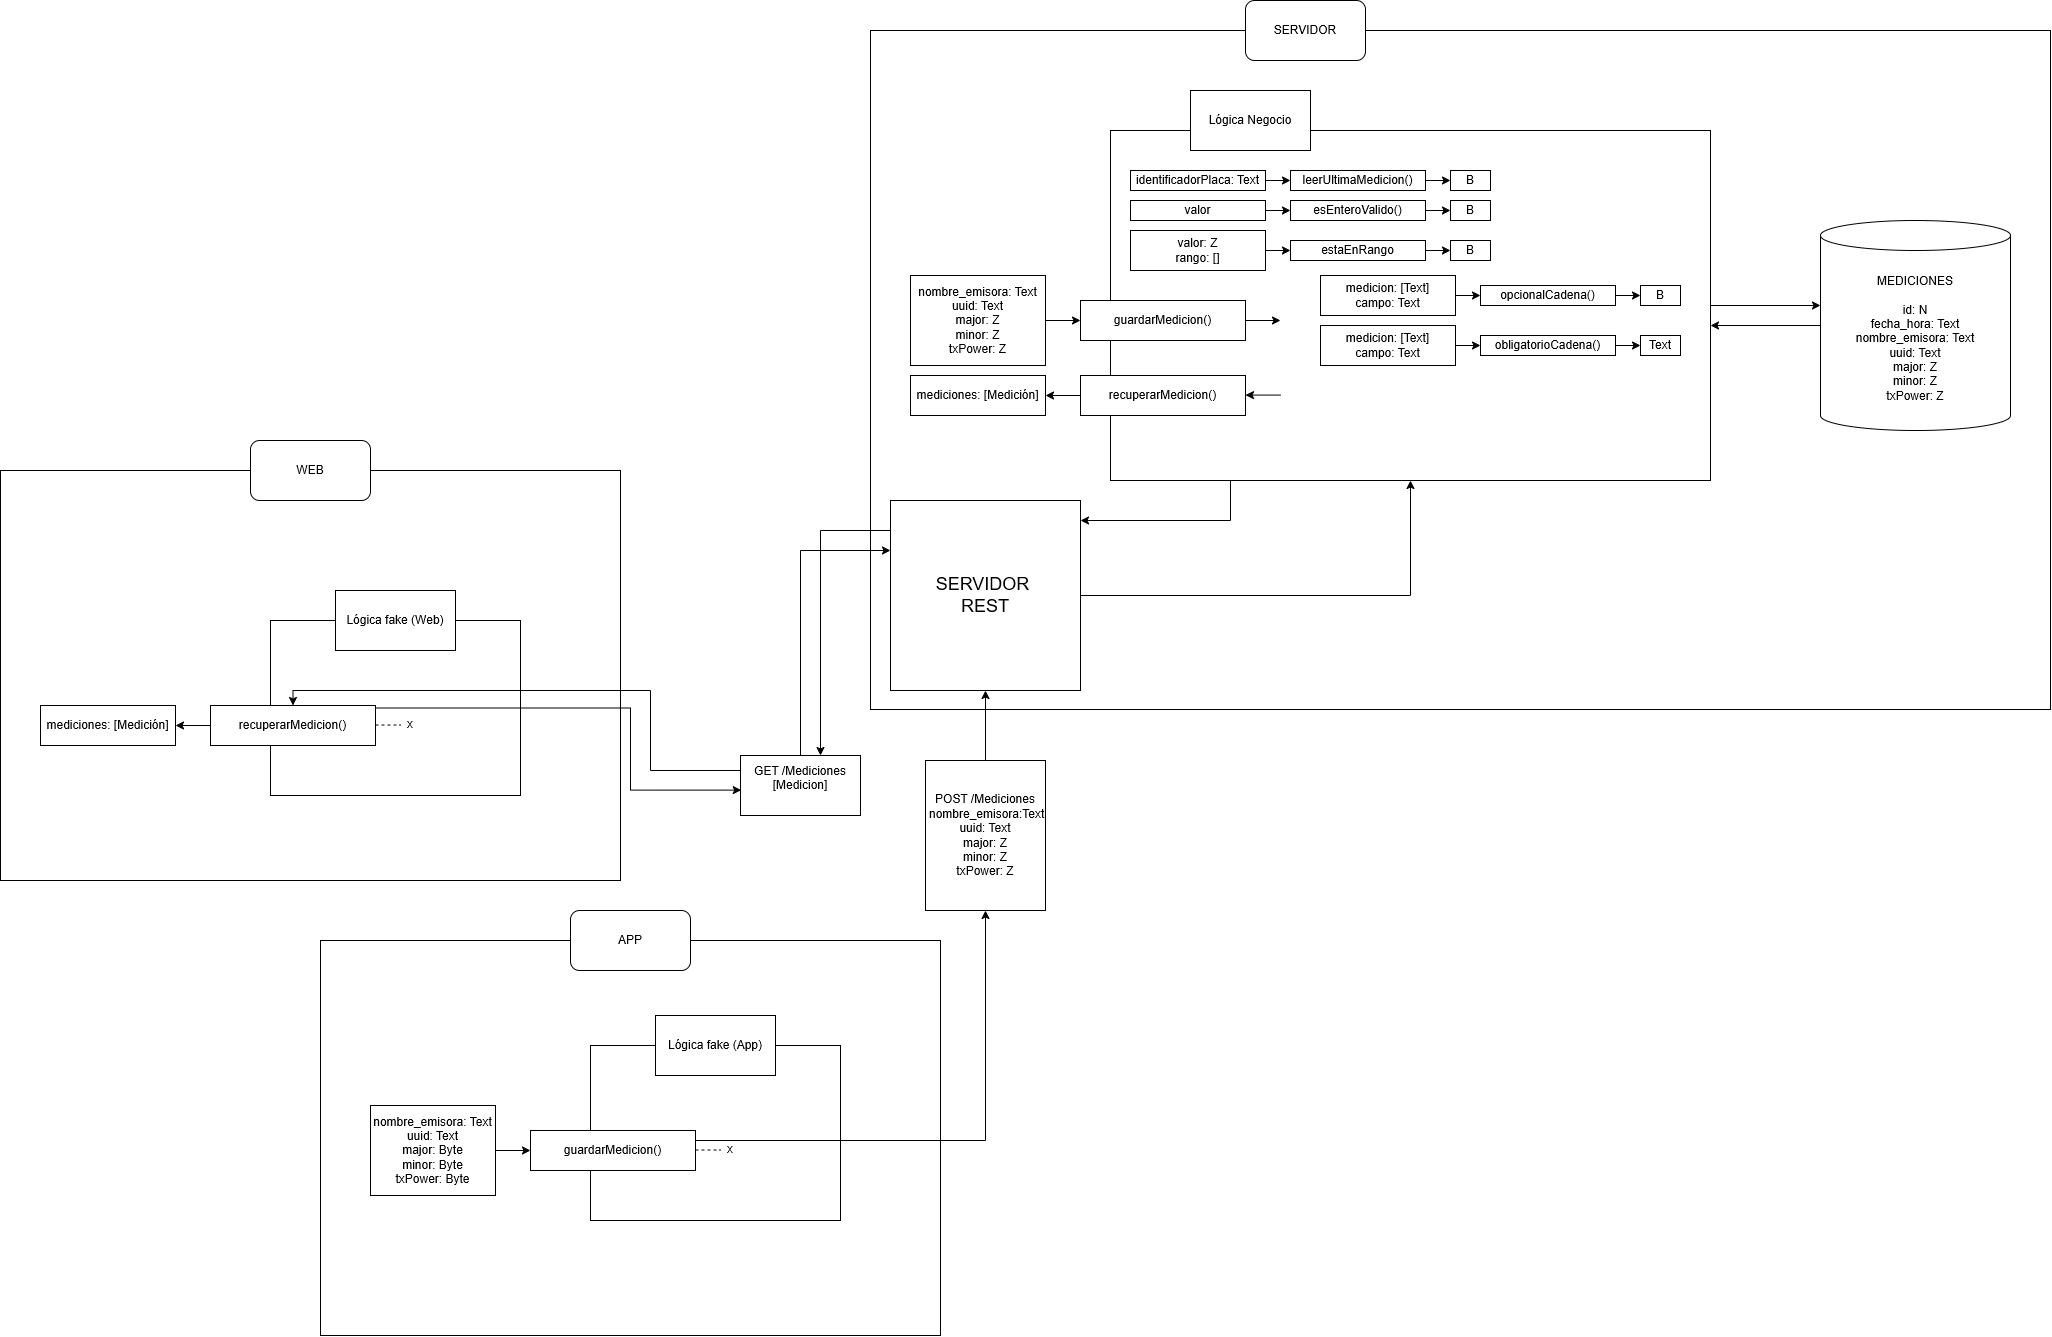

The diagram above was exported from draw.io. Its source (the exported page's mxGraphModel, read from the mxfile embedded in the PNG):
<mxGraphModel dx="3446" dy="1056" grid="1" gridSize="10" guides="1" tooltips="1" connect="1" arrows="1" fold="1" page="1" pageScale="1" pageWidth="850" pageHeight="1100" math="0" shadow="0">
  <root>
    <mxCell id="0" />
    <mxCell id="1" parent="0" />
    <mxCell id="FNugyg5hPAxynWc7yTCg-18" parent="1" style="rounded=0;whiteSpace=wrap;html=1;" value="" vertex="1">
      <mxGeometry height="679" width="1180" x="-360" y="190" as="geometry" />
    </mxCell>
    <mxCell id="RNt17miXwzdBr9-ocXLZ-2" edge="1" parent="1" source="FNugyg5hPAxynWc7yTCg-19" style="edgeStyle=orthogonalEdgeStyle;rounded=0;orthogonalLoop=1;jettySize=auto;html=1;" target="FNugyg5hPAxynWc7yTCg-20">
      <mxGeometry relative="1" as="geometry">
        <Array as="points">
          <mxPoint x="210.04000000000002" y="510" />
          <mxPoint x="210.04000000000002" y="510" />
        </Array>
      </mxGeometry>
    </mxCell>
    <mxCell id="FNugyg5hPAxynWc7yTCg-19" parent="1" style="shape=cylinder3;whiteSpace=wrap;html=1;boundedLbl=1;backgroundOutline=1;size=15;" value="MEDICIONES&lt;div&gt;&lt;br&gt;&lt;/div&gt;&lt;div&gt;id: N&lt;/div&gt;&lt;div&gt;fecha_hora: Text&lt;/div&gt;&lt;div&gt;nombre_emisora: Text&lt;/div&gt;&lt;div&gt;uuid: Text&lt;/div&gt;&lt;div&gt;major: Z&lt;/div&gt;&lt;div&gt;minor: Z&lt;/div&gt;&lt;div&gt;txPower: Z&lt;/div&gt;" vertex="1">
      <mxGeometry height="210" width="190" x="590" y="380" as="geometry" />
    </mxCell>
    <mxCell id="RNt17miXwzdBr9-ocXLZ-1" edge="1" parent="1" source="FNugyg5hPAxynWc7yTCg-20" style="edgeStyle=orthogonalEdgeStyle;rounded=0;orthogonalLoop=1;jettySize=auto;html=1;" target="FNugyg5hPAxynWc7yTCg-19">
      <mxGeometry relative="1" as="geometry">
        <Array as="points">
          <mxPoint x="200" y="480" />
          <mxPoint x="200" y="480" />
        </Array>
      </mxGeometry>
    </mxCell>
    <mxCell id="RNt17miXwzdBr9-ocXLZ-18" edge="1" parent="1" source="FNugyg5hPAxynWc7yTCg-20" style="edgeStyle=orthogonalEdgeStyle;rounded=0;orthogonalLoop=1;jettySize=auto;html=1;" target="RNt17miXwzdBr9-ocXLZ-4">
      <mxGeometry relative="1" as="geometry">
        <Array as="points">
          <mxPoint x="0.030000000000001137" y="680" />
        </Array>
      </mxGeometry>
    </mxCell>
    <mxCell id="FNugyg5hPAxynWc7yTCg-20" parent="1" style="rounded=0;whiteSpace=wrap;html=1;" value="" vertex="1">
      <mxGeometry height="350" width="600" x="-120" y="290" as="geometry" />
    </mxCell>
    <mxCell id="FNugyg5hPAxynWc7yTCg-21" parent="1" style="rounded=0;whiteSpace=wrap;html=1;" value="Lógica Negocio" vertex="1">
      <mxGeometry height="60" width="120" x="-40" y="250" as="geometry" />
    </mxCell>
    <mxCell id="FNugyg5hPAxynWc7yTCg-22" parent="1" style="rounded=0;whiteSpace=wrap;html=1;" value="guardarMedicion()" vertex="1">
      <mxGeometry height="40" width="165" x="-150" y="460" as="geometry" />
    </mxCell>
    <mxCell id="FNugyg5hPAxynWc7yTCg-23" edge="1" parent="1" source="FNugyg5hPAxynWc7yTCg-24" style="edgeStyle=orthogonalEdgeStyle;rounded=0;orthogonalLoop=1;jettySize=auto;html=1;entryX=1;entryY=0.5;entryDx=0;entryDy=0;" target="FNugyg5hPAxynWc7yTCg-29">
      <mxGeometry relative="1" as="geometry" />
    </mxCell>
    <mxCell id="FNugyg5hPAxynWc7yTCg-24" parent="1" style="rounded=0;whiteSpace=wrap;html=1;" value="recuperarMedicion()" vertex="1">
      <mxGeometry height="40" width="165" x="-150" y="535" as="geometry" />
    </mxCell>
    <mxCell id="FNugyg5hPAxynWc7yTCg-25" edge="1" parent="1" source="FNugyg5hPAxynWc7yTCg-26" style="edgeStyle=orthogonalEdgeStyle;rounded=0;orthogonalLoop=1;jettySize=auto;html=1;entryX=0;entryY=0.5;entryDx=0;entryDy=0;" target="FNugyg5hPAxynWc7yTCg-22">
      <mxGeometry relative="1" as="geometry" />
    </mxCell>
    <mxCell id="FNugyg5hPAxynWc7yTCg-26" parent="1" style="rounded=0;whiteSpace=wrap;html=1;" value="&lt;div&gt;nombre_emisora: Text&lt;/div&gt;&lt;div&gt;uuid: Text&lt;/div&gt;&lt;div&gt;major: Z&lt;/div&gt;&lt;div&gt;minor: Z&lt;/div&gt;&lt;div&gt;txPower: Z&lt;/div&gt;" vertex="1">
      <mxGeometry height="90" width="135" x="-320" y="435" as="geometry" />
    </mxCell>
    <mxCell id="FNugyg5hPAxynWc7yTCg-27" edge="1" parent="1" source="FNugyg5hPAxynWc7yTCg-22" style="edgeStyle=orthogonalEdgeStyle;rounded=0;orthogonalLoop=1;jettySize=auto;html=1;entryX=0;entryY=0.5;entryDx=0;entryDy=0;exitX=1;exitY=0.5;exitDx=0;exitDy=0;">
      <mxGeometry relative="1" as="geometry">
        <mxPoint x="15" y="480" as="sourcePoint" />
        <mxPoint x="50" y="480" as="targetPoint" />
      </mxGeometry>
    </mxCell>
    <mxCell id="FNugyg5hPAxynWc7yTCg-28" edge="1" parent="1" style="endArrow=classic;html=1;rounded=0;" value="">
      <mxGeometry height="50" relative="1" width="50" as="geometry">
        <mxPoint x="50" y="554.5799999999999" as="sourcePoint" />
        <mxPoint x="15" y="554.5799999999999" as="targetPoint" />
      </mxGeometry>
    </mxCell>
    <mxCell id="FNugyg5hPAxynWc7yTCg-29" parent="1" style="rounded=0;whiteSpace=wrap;html=1;" value="mediciones: [Medición]" vertex="1">
      <mxGeometry height="40" width="135" x="-320" y="535" as="geometry" />
    </mxCell>
    <mxCell id="FNugyg5hPAxynWc7yTCg-30" parent="1" style="rounded=1;whiteSpace=wrap;html=1;" value="SERVIDOR" vertex="1">
      <mxGeometry height="60" width="120" x="15" y="160" as="geometry" />
    </mxCell>
    <mxCell id="FNugyg5hPAxynWc7yTCg-32" parent="1" style="rounded=0;whiteSpace=wrap;html=1;" value="" vertex="1">
      <mxGeometry height="410" width="620" x="-1230" y="630" as="geometry" />
    </mxCell>
    <mxCell id="RNt17miXwzdBr9-ocXLZ-9" edge="1" parent="1" source="RNt17miXwzdBr9-ocXLZ-10" style="edgeStyle=orthogonalEdgeStyle;rounded=0;orthogonalLoop=1;jettySize=auto;html=1;">
      <mxGeometry relative="1" as="geometry">
        <Array as="points">
          <mxPoint x="-340.19" y="710" />
        </Array>
        <mxPoint x="-340" y="710" as="targetPoint" />
      </mxGeometry>
    </mxCell>
    <mxCell id="FNugyg5hPAxynWc7yTCg-33" parent="1" style="rounded=0;whiteSpace=wrap;html=1;" value="" vertex="1">
      <mxGeometry height="175" width="250" x="-960" y="780" as="geometry" />
    </mxCell>
    <mxCell id="FNugyg5hPAxynWc7yTCg-34" parent="1" style="rounded=0;whiteSpace=wrap;html=1;" value="Lógica fake (Web)" vertex="1">
      <mxGeometry height="60" width="120" x="-895" y="750" as="geometry" />
    </mxCell>
    <mxCell id="FNugyg5hPAxynWc7yTCg-36" edge="1" parent="1" source="FNugyg5hPAxynWc7yTCg-37" style="edgeStyle=orthogonalEdgeStyle;rounded=0;orthogonalLoop=1;jettySize=auto;html=1;entryX=1;entryY=0.5;entryDx=0;entryDy=0;" target="FNugyg5hPAxynWc7yTCg-42">
      <mxGeometry relative="1" as="geometry" />
    </mxCell>
    <mxCell id="FNugyg5hPAxynWc7yTCg-37" parent="1" style="rounded=0;whiteSpace=wrap;html=1;" value="recuperarMedicion()" vertex="1">
      <mxGeometry height="40" width="165" x="-1020" y="865" as="geometry" />
    </mxCell>
    <mxCell id="FNugyg5hPAxynWc7yTCg-42" parent="1" style="rounded=0;whiteSpace=wrap;html=1;" value="mediciones: [Medición]" vertex="1">
      <mxGeometry height="40" width="135" x="-1190" y="865" as="geometry" />
    </mxCell>
    <mxCell id="FNugyg5hPAxynWc7yTCg-43" edge="1" parent="1" style="endArrow=none;dashed=1;html=1;rounded=0;" value="">
      <mxGeometry height="50" relative="1" width="50" as="geometry">
        <mxPoint x="-855" y="884.52" as="sourcePoint" />
        <mxPoint x="-830" y="884.52" as="targetPoint" />
      </mxGeometry>
    </mxCell>
    <mxCell id="FNugyg5hPAxynWc7yTCg-44" parent="1" style="text;html=1;whiteSpace=wrap;strokeColor=none;fillColor=none;align=center;verticalAlign=middle;rounded=0;" value="x" vertex="1">
      <mxGeometry height="30" width="60" x="-850" y="869" as="geometry" />
    </mxCell>
    <mxCell id="FNugyg5hPAxynWc7yTCg-45" parent="1" style="rounded=1;whiteSpace=wrap;html=1;" value="WEB" vertex="1">
      <mxGeometry height="60" width="120" x="-980" y="600" as="geometry" />
    </mxCell>
    <mxCell id="FNugyg5hPAxynWc7yTCg-46" parent="1" style="rounded=0;whiteSpace=wrap;html=1;" value="" vertex="1">
      <mxGeometry height="395" width="620" x="-910" y="1100" as="geometry" />
    </mxCell>
    <mxCell id="RNt17miXwzdBr9-ocXLZ-6" edge="1" parent="1" source="RNt17miXwzdBr9-ocXLZ-7" style="edgeStyle=orthogonalEdgeStyle;rounded=0;orthogonalLoop=1;jettySize=auto;html=1;entryX=0.5;entryY=1;entryDx=0;entryDy=0;" target="RNt17miXwzdBr9-ocXLZ-4">
      <mxGeometry relative="1" as="geometry" />
    </mxCell>
    <mxCell id="FNugyg5hPAxynWc7yTCg-47" parent="1" style="rounded=0;whiteSpace=wrap;html=1;" value="" vertex="1">
      <mxGeometry height="175" width="250" x="-640" y="1205" as="geometry" />
    </mxCell>
    <mxCell id="FNugyg5hPAxynWc7yTCg-48" parent="1" style="rounded=0;whiteSpace=wrap;html=1;" value="Lógica fake (App)" vertex="1">
      <mxGeometry height="60" width="120" x="-575" y="1175" as="geometry" />
    </mxCell>
    <mxCell id="FNugyg5hPAxynWc7yTCg-50" parent="1" style="rounded=0;whiteSpace=wrap;html=1;" value="guardarMedicion()" vertex="1">
      <mxGeometry height="40" width="165" x="-700" y="1290" as="geometry" />
    </mxCell>
    <mxCell id="FNugyg5hPAxynWc7yTCg-52" edge="1" parent="1" style="endArrow=none;dashed=1;html=1;rounded=0;" value="">
      <mxGeometry height="50" relative="1" width="50" as="geometry">
        <mxPoint x="-535" y="1309.52" as="sourcePoint" />
        <mxPoint x="-510" y="1309.52" as="targetPoint" />
      </mxGeometry>
    </mxCell>
    <mxCell id="FNugyg5hPAxynWc7yTCg-53" parent="1" style="text;html=1;whiteSpace=wrap;strokeColor=none;fillColor=none;align=center;verticalAlign=middle;rounded=0;" value="x" vertex="1">
      <mxGeometry height="30" width="60" x="-530" y="1294" as="geometry" />
    </mxCell>
    <mxCell id="FNugyg5hPAxynWc7yTCg-54" parent="1" style="rounded=1;whiteSpace=wrap;html=1;" value="APP" vertex="1">
      <mxGeometry height="60" width="120" x="-660" y="1070" as="geometry" />
    </mxCell>
    <mxCell id="FNugyg5hPAxynWc7yTCg-57" edge="1" parent="1" source="FNugyg5hPAxynWc7yTCg-55" style="edgeStyle=orthogonalEdgeStyle;rounded=0;orthogonalLoop=1;jettySize=auto;html=1;" target="FNugyg5hPAxynWc7yTCg-50">
      <mxGeometry relative="1" as="geometry" />
    </mxCell>
    <mxCell id="FNugyg5hPAxynWc7yTCg-55" parent="1" style="rounded=0;whiteSpace=wrap;html=1;" value="&lt;div&gt;&lt;span style=&quot;background-color: transparent; color: light-dark(rgb(0, 0, 0), rgb(255, 255, 255));&quot;&gt;nombre_emisora: Text&lt;/span&gt;&lt;/div&gt;&lt;div&gt;uuid: Text&lt;/div&gt;&lt;div&gt;major: Byte&lt;/div&gt;&lt;div&gt;minor: Byte&lt;/div&gt;&lt;div&gt;txPower: Byte&lt;/div&gt;" vertex="1">
      <mxGeometry height="90" width="125" x="-860" y="1265" as="geometry" />
    </mxCell>
    <mxCell id="RNt17miXwzdBr9-ocXLZ-5" edge="1" parent="1" source="RNt17miXwzdBr9-ocXLZ-4" style="edgeStyle=orthogonalEdgeStyle;rounded=0;orthogonalLoop=1;jettySize=auto;html=1;" target="FNugyg5hPAxynWc7yTCg-20">
      <mxGeometry relative="1" as="geometry" />
    </mxCell>
    <mxCell id="RNt17miXwzdBr9-ocXLZ-13" edge="1" parent="1" source="RNt17miXwzdBr9-ocXLZ-4" style="edgeStyle=orthogonalEdgeStyle;rounded=0;orthogonalLoop=1;jettySize=auto;html=1;" target="RNt17miXwzdBr9-ocXLZ-10">
      <mxGeometry relative="1" as="geometry">
        <Array as="points">
          <mxPoint x="-410" y="690" />
        </Array>
      </mxGeometry>
    </mxCell>
    <mxCell id="RNt17miXwzdBr9-ocXLZ-4" parent="1" style="whiteSpace=wrap;html=1;aspect=fixed;" value="&lt;font style=&quot;font-size: 18px;&quot;&gt;SERVIDOR&amp;nbsp;&lt;/font&gt;&lt;div&gt;&lt;font style=&quot;font-size: 18px;&quot;&gt;REST&lt;/font&gt;&lt;/div&gt;" vertex="1">
      <mxGeometry height="190" width="190" x="-340" y="660" as="geometry" />
    </mxCell>
    <mxCell id="RNt17miXwzdBr9-ocXLZ-8" edge="1" parent="1" source="FNugyg5hPAxynWc7yTCg-50" style="edgeStyle=orthogonalEdgeStyle;rounded=0;orthogonalLoop=1;jettySize=auto;html=1;entryX=0.5;entryY=1;entryDx=0;entryDy=0;exitX=1;exitY=0.25;exitDx=0;exitDy=0;" target="RNt17miXwzdBr9-ocXLZ-7" value="">
      <mxGeometry relative="1" as="geometry">
        <mxPoint x="-460" y="1188" as="sourcePoint" />
        <mxPoint x="-245" y="740" as="targetPoint" />
      </mxGeometry>
    </mxCell>
    <mxCell id="RNt17miXwzdBr9-ocXLZ-7" parent="1" style="rounded=0;whiteSpace=wrap;html=1;" value="POST /Mediciones&lt;div&gt;&amp;nbsp;nombre_emisora:Text&lt;/div&gt;&lt;div&gt;uuid: Text&lt;/div&gt;&lt;div&gt;major: Z&lt;/div&gt;&lt;div&gt;minor: Z&lt;/div&gt;&lt;div&gt;txPower: Z&lt;/div&gt;" vertex="1">
      <mxGeometry height="150" width="120" x="-305" y="920" as="geometry" />
    </mxCell>
    <mxCell id="RNt17miXwzdBr9-ocXLZ-14" edge="1" parent="1" source="RNt17miXwzdBr9-ocXLZ-10" style="edgeStyle=orthogonalEdgeStyle;rounded=0;orthogonalLoop=1;jettySize=auto;html=1;startArrow=classic;startFill=1;endArrow=none;endFill=0;exitX=0.006;exitY=0.577;exitDx=0;exitDy=0;exitPerimeter=0;" target="FNugyg5hPAxynWc7yTCg-37">
      <mxGeometry relative="1" as="geometry">
        <Array as="points">
          <mxPoint x="-600.05" y="949.62" />
          <mxPoint x="-600.05" y="867.46" />
        </Array>
        <mxPoint x="-510" y="1060" as="sourcePoint" />
      </mxGeometry>
    </mxCell>
    <mxCell id="RNt17miXwzdBr9-ocXLZ-10" parent="1" style="rounded=0;whiteSpace=wrap;html=1;" value="GET /Mediciones&lt;div&gt;[Medicion]&lt;br&gt;&lt;div&gt;&lt;br&gt;&lt;/div&gt;&lt;/div&gt;" vertex="1">
      <mxGeometry height="60" width="120" x="-490" y="915" as="geometry" />
    </mxCell>
    <mxCell id="RNt17miXwzdBr9-ocXLZ-20" edge="1" parent="1" source="FNugyg5hPAxynWc7yTCg-37" style="edgeStyle=orthogonalEdgeStyle;rounded=0;orthogonalLoop=1;jettySize=auto;html=1;entryX=0;entryY=0.25;entryDx=0;entryDy=0;startArrow=classic;startFill=1;endArrow=none;endFill=0;exitX=0.5;exitY=0;exitDx=0;exitDy=0;" target="RNt17miXwzdBr9-ocXLZ-10">
      <mxGeometry relative="1" as="geometry">
        <Array as="points">
          <mxPoint x="-937.52" y="850" />
          <mxPoint x="-579.96" y="850" />
          <mxPoint x="-579.96" y="930" />
        </Array>
        <mxPoint x="-660" y="855" as="sourcePoint" />
        <mxPoint x="-510" y="1040" as="targetPoint" />
      </mxGeometry>
    </mxCell>
    <mxCell id="RTbySvmIGfiunZGmR2MV-13" edge="1" parent="1" source="RTbySvmIGfiunZGmR2MV-3" style="edgeStyle=orthogonalEdgeStyle;rounded=0;orthogonalLoop=1;jettySize=auto;html=1;" target="RTbySvmIGfiunZGmR2MV-12" value="">
      <mxGeometry relative="1" as="geometry" />
    </mxCell>
    <mxCell id="RTbySvmIGfiunZGmR2MV-3" parent="1" style="rounded=0;whiteSpace=wrap;html=1;" value="leerUltimaMedicion()" vertex="1">
      <mxGeometry height="20" width="135" x="60" y="330" as="geometry" />
    </mxCell>
    <mxCell id="RTbySvmIGfiunZGmR2MV-5" edge="1" parent="1" source="RTbySvmIGfiunZGmR2MV-4" style="edgeStyle=orthogonalEdgeStyle;rounded=0;orthogonalLoop=1;jettySize=auto;html=1;" target="RTbySvmIGfiunZGmR2MV-3" value="">
      <mxGeometry relative="1" as="geometry" />
    </mxCell>
    <mxCell id="RTbySvmIGfiunZGmR2MV-4" parent="1" style="rounded=0;whiteSpace=wrap;html=1;" value="identificadorPlaca: Text" vertex="1">
      <mxGeometry height="20" width="135" x="-100" y="330" as="geometry" />
    </mxCell>
    <mxCell id="RTbySvmIGfiunZGmR2MV-8" edge="1" parent="1" source="RTbySvmIGfiunZGmR2MV-6" style="edgeStyle=orthogonalEdgeStyle;rounded=0;orthogonalLoop=1;jettySize=auto;html=1;" target="RTbySvmIGfiunZGmR2MV-7" value="">
      <mxGeometry relative="1" as="geometry" />
    </mxCell>
    <mxCell id="RTbySvmIGfiunZGmR2MV-6" parent="1" style="rounded=0;whiteSpace=wrap;html=1;" value="valor" vertex="1">
      <mxGeometry height="20" width="135" x="-100" y="360" as="geometry" />
    </mxCell>
    <mxCell id="RTbySvmIGfiunZGmR2MV-15" edge="1" parent="1" source="RTbySvmIGfiunZGmR2MV-7" style="edgeStyle=orthogonalEdgeStyle;rounded=0;orthogonalLoop=1;jettySize=auto;html=1;" target="RTbySvmIGfiunZGmR2MV-14" value="">
      <mxGeometry relative="1" as="geometry" />
    </mxCell>
    <mxCell id="RTbySvmIGfiunZGmR2MV-7" parent="1" style="rounded=0;whiteSpace=wrap;html=1;" value="esEnteroValido()" vertex="1">
      <mxGeometry height="20" width="135" x="60" y="360" as="geometry" />
    </mxCell>
    <mxCell id="RTbySvmIGfiunZGmR2MV-17" edge="1" parent="1" source="RTbySvmIGfiunZGmR2MV-9" style="edgeStyle=orthogonalEdgeStyle;rounded=0;orthogonalLoop=1;jettySize=auto;html=1;" target="RTbySvmIGfiunZGmR2MV-16" value="">
      <mxGeometry relative="1" as="geometry" />
    </mxCell>
    <mxCell id="RTbySvmIGfiunZGmR2MV-9" parent="1" style="rounded=0;whiteSpace=wrap;html=1;" value="estaEnRango" vertex="1">
      <mxGeometry height="20" width="135" x="60" y="400" as="geometry" />
    </mxCell>
    <mxCell id="RTbySvmIGfiunZGmR2MV-11" edge="1" parent="1" source="RTbySvmIGfiunZGmR2MV-10" style="edgeStyle=orthogonalEdgeStyle;rounded=0;orthogonalLoop=1;jettySize=auto;html=1;" target="RTbySvmIGfiunZGmR2MV-9" value="">
      <mxGeometry relative="1" as="geometry" />
    </mxCell>
    <mxCell id="RTbySvmIGfiunZGmR2MV-10" parent="1" style="rounded=0;whiteSpace=wrap;html=1;" value="valor: Z&lt;div&gt;rango: []&lt;/div&gt;" vertex="1">
      <mxGeometry height="40" width="135" x="-100" y="390" as="geometry" />
    </mxCell>
    <mxCell id="RTbySvmIGfiunZGmR2MV-12" parent="1" style="rounded=0;whiteSpace=wrap;html=1;" value="B" vertex="1">
      <mxGeometry height="20" width="40" x="220" y="330" as="geometry" />
    </mxCell>
    <mxCell id="RTbySvmIGfiunZGmR2MV-14" parent="1" style="rounded=0;whiteSpace=wrap;html=1;" value="B" vertex="1">
      <mxGeometry height="20" width="40" x="220" y="360" as="geometry" />
    </mxCell>
    <mxCell id="RTbySvmIGfiunZGmR2MV-16" parent="1" style="rounded=0;whiteSpace=wrap;html=1;" value="B" vertex="1">
      <mxGeometry height="20" width="40" x="220" y="400" as="geometry" />
    </mxCell>
    <mxCell id="RTbySvmIGfiunZGmR2MV-18" edge="1" parent="1" source="RTbySvmIGfiunZGmR2MV-19" style="edgeStyle=orthogonalEdgeStyle;rounded=0;orthogonalLoop=1;jettySize=auto;html=1;" target="RTbySvmIGfiunZGmR2MV-22" value="">
      <mxGeometry relative="1" as="geometry" />
    </mxCell>
    <mxCell id="RTbySvmIGfiunZGmR2MV-19" parent="1" style="rounded=0;whiteSpace=wrap;html=1;" value="opcionalCadena()" vertex="1">
      <mxGeometry height="20" width="135" x="250" y="445" as="geometry" />
    </mxCell>
    <mxCell id="RTbySvmIGfiunZGmR2MV-20" edge="1" parent="1" source="RTbySvmIGfiunZGmR2MV-21" style="edgeStyle=orthogonalEdgeStyle;rounded=0;orthogonalLoop=1;jettySize=auto;html=1;" target="RTbySvmIGfiunZGmR2MV-19" value="">
      <mxGeometry relative="1" as="geometry" />
    </mxCell>
    <mxCell id="RTbySvmIGfiunZGmR2MV-21" parent="1" style="rounded=0;whiteSpace=wrap;html=1;" value="&lt;div&gt;medicion: [Text]&lt;/div&gt;&lt;div&gt;campo: Text&lt;/div&gt;" vertex="1">
      <mxGeometry height="40" width="135" x="90" y="435" as="geometry" />
    </mxCell>
    <mxCell id="RTbySvmIGfiunZGmR2MV-22" parent="1" style="rounded=0;whiteSpace=wrap;html=1;" value="B" vertex="1">
      <mxGeometry height="20" width="40" x="410" y="445" as="geometry" />
    </mxCell>
    <mxCell id="RTbySvmIGfiunZGmR2MV-23" edge="1" parent="1" source="RTbySvmIGfiunZGmR2MV-24" style="edgeStyle=orthogonalEdgeStyle;rounded=0;orthogonalLoop=1;jettySize=auto;html=1;" target="RTbySvmIGfiunZGmR2MV-27" value="">
      <mxGeometry relative="1" as="geometry" />
    </mxCell>
    <mxCell id="RTbySvmIGfiunZGmR2MV-24" parent="1" style="rounded=0;whiteSpace=wrap;html=1;" value="obligatorioCadena()" vertex="1">
      <mxGeometry height="20" width="135" x="250" y="495" as="geometry" />
    </mxCell>
    <mxCell id="RTbySvmIGfiunZGmR2MV-25" edge="1" parent="1" source="RTbySvmIGfiunZGmR2MV-26" style="edgeStyle=orthogonalEdgeStyle;rounded=0;orthogonalLoop=1;jettySize=auto;html=1;" target="RTbySvmIGfiunZGmR2MV-24" value="">
      <mxGeometry relative="1" as="geometry" />
    </mxCell>
    <mxCell id="RTbySvmIGfiunZGmR2MV-26" parent="1" style="rounded=0;whiteSpace=wrap;html=1;" value="&lt;div&gt;medicion: [Text]&lt;/div&gt;&lt;div&gt;campo: Text&lt;/div&gt;" vertex="1">
      <mxGeometry height="40" width="135" x="90" y="485" as="geometry" />
    </mxCell>
    <mxCell id="RTbySvmIGfiunZGmR2MV-27" parent="1" style="rounded=0;whiteSpace=wrap;html=1;" value="Text" vertex="1">
      <mxGeometry height="20" width="40" x="410" y="495" as="geometry" />
    </mxCell>
  </root>
</mxGraphModel>